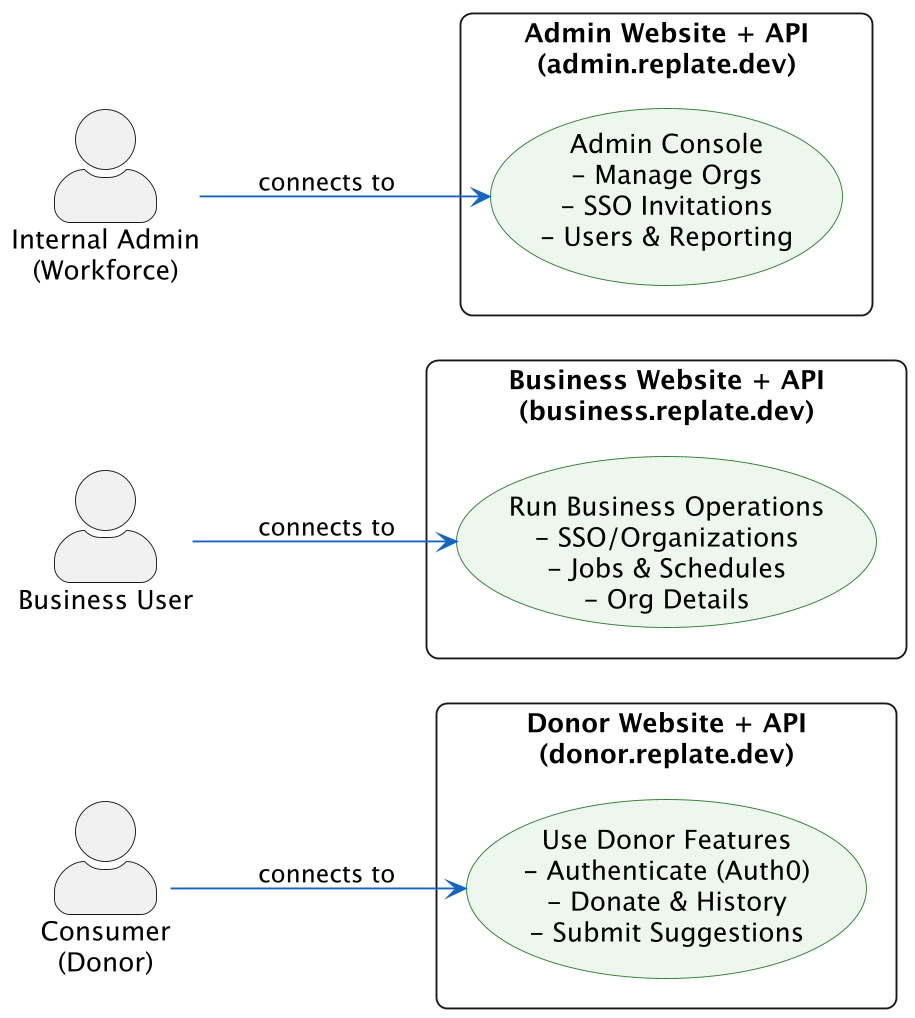

The diagram above was rendered by PlantUML. Its source (embedded in the PNG):
@startuml
left to right direction

' Visual style (aligned with repo color palette)
skinparam usecase {
  BackgroundColor #EEF7EE
  BorderColor #2E7D32
  ArrowColor #1565C0
}
skinparam actorStyle awesome
skinparam shadowing false
skinparam roundcorner 12
skinparam DefaultTextAlignment center
skinparam dpi 180

' === Actors (high-level personas) ===
actor "Consumer\n(Donor)" as Donor
actor "Business User" as BizUser
actor "Internal Admin\n(Workforce)" as Admin

' === Systems / Websites (high-level) ===
rectangle "Donor Website + API\n(donor.replate.dev)" as DonorSite {
  usecase "Use Donor Features\n- Authenticate (Auth0)\n- Donate & History\n- Submit Suggestions" as UC_Donor
}

rectangle "Business Website + API\n(business.replate.dev)" as BizSite {
  usecase "Run Business Operations\n- SSO/Organizations\n- Jobs & Schedules\n- Org Details" as UC_Biz
}

rectangle "Admin Website + API\n(admin.replate.dev)" as AdminSite {
  usecase "Admin Console\n- Manage Orgs\n- SSO Invitations\n- Users & Reporting" as UC_Admin
}

' === Associations (who connects where) ===
Donor --> UC_Donor : connects to

Admin --> UC_Admin : connects to

BizUser --> UC_Biz : connects to


' Optional decorative notes for quick legend
'note bottom of DonorSite
'  Audience: donor.api\n
'  Auth: Auth0 (PKCE)\n  Claim required: https://replate.dev/donor = true
'end note
'
'note bottom of BizSite
'  Audience: business.api\n  Requires org_id claim\n  Roles: admin | member | driver
'end note
'
'note bottom of AdminSite
'  Audience: admin.api\n  Workforce-only scopes
'end note

@enduml